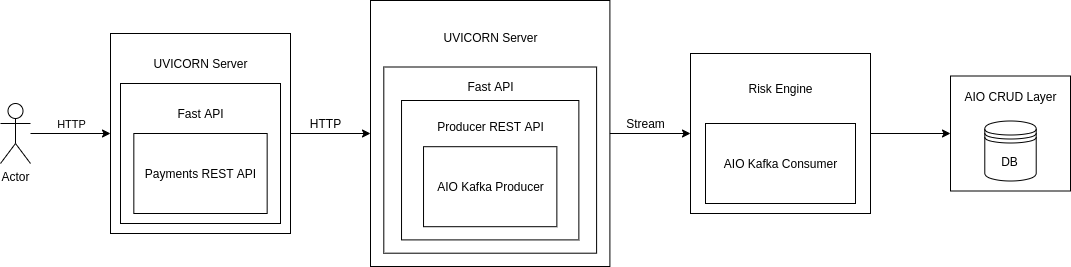

The diagram above was exported from draw.io. Its source (the exported page's mxGraphModel, read from the mxfile embedded in the PNG):
<mxGraphModel dx="2177" dy="774" grid="1" gridSize="10" guides="1" tooltips="1" connect="1" arrows="1" fold="1" page="1" pageScale="1" pageWidth="827" pageHeight="1169" math="0" shadow="0">
  <root>
    <mxCell id="0" />
    <mxCell id="1" parent="0" />
    <mxCell id="xFEokJXouuDIzMUsDtNU-16" style="edgeStyle=orthogonalEdgeStyle;rounded=0;orthogonalLoop=1;jettySize=auto;html=1;entryX=0;entryY=0.5;entryDx=0;entryDy=0;" edge="1" parent="1" source="xFEokJXouuDIzMUsDtNU-11">
      <mxGeometry relative="1" as="geometry">
        <mxPoint y="400" as="targetPoint" />
      </mxGeometry>
    </mxCell>
    <mxCell id="xFEokJXouuDIzMUsDtNU-17" value="HTTP" style="edgeLabel;html=1;align=center;verticalAlign=middle;resizable=0;points=[];" vertex="1" connectable="0" parent="xFEokJXouuDIzMUsDtNU-16">
      <mxGeometry x="-0.25" relative="1" as="geometry">
        <mxPoint x="10" y="-10" as="offset" />
      </mxGeometry>
    </mxCell>
    <mxCell id="xFEokJXouuDIzMUsDtNU-11" value="Actor" style="shape=umlActor;verticalLabelPosition=bottom;verticalAlign=top;html=1;" vertex="1" parent="1">
      <mxGeometry x="-110" y="370" width="30" height="60" as="geometry" />
    </mxCell>
    <mxCell id="xFEokJXouuDIzMUsDtNU-29" style="edgeStyle=orthogonalEdgeStyle;rounded=0;orthogonalLoop=1;jettySize=auto;html=1;exitX=1;exitY=0.5;exitDx=0;exitDy=0;entryX=0;entryY=0.5;entryDx=0;entryDy=0;" edge="1" parent="1" source="xFEokJXouuDIzMUsDtNU-21" target="xFEokJXouuDIzMUsDtNU-9">
      <mxGeometry relative="1" as="geometry" />
    </mxCell>
    <mxCell id="xFEokJXouuDIzMUsDtNU-21" value="" style="html=1;dropTarget=0;" vertex="1" parent="1">
      <mxGeometry x="580" y="320" width="180" height="160" as="geometry" />
    </mxCell>
    <mxCell id="xFEokJXouuDIzMUsDtNU-23" value="AIO Kafka Consumer" style="html=1;dropTarget=0;" vertex="1" parent="1">
      <mxGeometry x="595" y="390" width="150" height="80" as="geometry" />
    </mxCell>
    <mxCell id="xFEokJXouuDIzMUsDtNU-25" value="Risk Engine" style="text;html=1;align=center;verticalAlign=middle;resizable=0;points=[];autosize=1;strokeColor=none;" vertex="1" parent="1">
      <mxGeometry x="630" y="345" width="80" height="20" as="geometry" />
    </mxCell>
    <mxCell id="xFEokJXouuDIzMUsDtNU-45" value="" style="group" vertex="1" connectable="0" parent="1">
      <mxGeometry y="300" width="180" height="200" as="geometry" />
    </mxCell>
    <mxCell id="xFEokJXouuDIzMUsDtNU-41" value="" style="html=1;dropTarget=0;" vertex="1" parent="xFEokJXouuDIzMUsDtNU-45">
      <mxGeometry width="180" height="200" as="geometry" />
    </mxCell>
    <mxCell id="xFEokJXouuDIzMUsDtNU-43" value="UVICORN Server" style="text;html=1;align=center;verticalAlign=middle;resizable=0;points=[];autosize=1;strokeColor=none;" vertex="1" parent="xFEokJXouuDIzMUsDtNU-45">
      <mxGeometry x="35" y="20" width="110" height="20" as="geometry" />
    </mxCell>
    <mxCell id="xFEokJXouuDIzMUsDtNU-36" value="" style="html=1;dropTarget=0;" vertex="1" parent="xFEokJXouuDIzMUsDtNU-45">
      <mxGeometry x="10" y="50" width="160" height="140" as="geometry" />
    </mxCell>
    <mxCell id="xFEokJXouuDIzMUsDtNU-38" value="Payments REST API" style="html=1;dropTarget=0;" vertex="1" parent="xFEokJXouuDIzMUsDtNU-45">
      <mxGeometry x="23.333333333333343" y="100" width="133.33333333333331" height="80" as="geometry" />
    </mxCell>
    <mxCell id="xFEokJXouuDIzMUsDtNU-40" value="Fast API" style="text;html=1;align=center;verticalAlign=middle;resizable=0;points=[];autosize=1;strokeColor=none;" vertex="1" parent="xFEokJXouuDIzMUsDtNU-45">
      <mxGeometry x="60" y="70" width="60" height="20" as="geometry" />
    </mxCell>
    <mxCell id="xFEokJXouuDIzMUsDtNU-46" value="" style="group;container=1;" vertex="1" connectable="0" parent="1">
      <mxGeometry x="260" y="267" width="239.4" height="266" as="geometry" />
    </mxCell>
    <mxCell id="xFEokJXouuDIzMUsDtNU-47" value="" style="html=1;dropTarget=0;" vertex="1" parent="xFEokJXouuDIzMUsDtNU-46">
      <mxGeometry width="239.4" height="266" as="geometry" />
    </mxCell>
    <mxCell id="xFEokJXouuDIzMUsDtNU-48" value="UVICORN Server" style="text;html=1;align=center;verticalAlign=middle;resizable=0;points=[];autosize=1;strokeColor=none;" vertex="1" parent="xFEokJXouuDIzMUsDtNU-46">
      <mxGeometry x="64.7" y="26.6" width="110" height="20" as="geometry" />
    </mxCell>
    <mxCell id="xFEokJXouuDIzMUsDtNU-49" value="" style="html=1;dropTarget=0;" vertex="1" parent="xFEokJXouuDIzMUsDtNU-46">
      <mxGeometry x="13.3" y="66.5" width="212.8" height="186.20000000000002" as="geometry" />
    </mxCell>
    <mxCell id="xFEokJXouuDIzMUsDtNU-50" value="" style="html=1;dropTarget=0;" vertex="1" parent="xFEokJXouuDIzMUsDtNU-46">
      <mxGeometry x="31.03" y="100" width="177.33" height="139.4" as="geometry" />
    </mxCell>
    <mxCell id="xFEokJXouuDIzMUsDtNU-51" value="Fast API" style="text;html=1;align=center;verticalAlign=middle;resizable=0;points=[];autosize=1;strokeColor=none;" vertex="1" parent="xFEokJXouuDIzMUsDtNU-46">
      <mxGeometry x="89.69000000000001" y="76" width="60" height="20" as="geometry" />
    </mxCell>
    <mxCell id="xFEokJXouuDIzMUsDtNU-59" value="AIO Kafka Producer" style="html=1;dropTarget=0;" vertex="1" parent="xFEokJXouuDIzMUsDtNU-46">
      <mxGeometry x="53.0333333333333" y="146.2" width="133.33333333333331" height="80" as="geometry" />
    </mxCell>
    <mxCell id="xFEokJXouuDIzMUsDtNU-58" value="Producer REST API" style="text;html=1;align=center;verticalAlign=middle;resizable=0;points=[];autosize=1;strokeColor=none;" vertex="1" parent="xFEokJXouuDIzMUsDtNU-46">
      <mxGeometry x="59.69" y="116" width="120" height="20" as="geometry" />
    </mxCell>
    <mxCell id="xFEokJXouuDIzMUsDtNU-62" style="edgeStyle=orthogonalEdgeStyle;rounded=0;orthogonalLoop=1;jettySize=auto;html=1;exitX=1;exitY=0.5;exitDx=0;exitDy=0;entryX=0;entryY=0.5;entryDx=0;entryDy=0;" edge="1" parent="1" source="xFEokJXouuDIzMUsDtNU-41" target="xFEokJXouuDIzMUsDtNU-47">
      <mxGeometry relative="1" as="geometry" />
    </mxCell>
    <mxCell id="xFEokJXouuDIzMUsDtNU-65" style="edgeStyle=orthogonalEdgeStyle;rounded=0;orthogonalLoop=1;jettySize=auto;html=1;exitX=1;exitY=0.5;exitDx=0;exitDy=0;entryX=0;entryY=0.5;entryDx=0;entryDy=0;" edge="1" parent="1" source="xFEokJXouuDIzMUsDtNU-47" target="xFEokJXouuDIzMUsDtNU-21">
      <mxGeometry relative="1" as="geometry" />
    </mxCell>
    <mxCell id="xFEokJXouuDIzMUsDtNU-66" value="Stream" style="text;html=1;align=center;verticalAlign=middle;resizable=0;points=[];autosize=1;strokeColor=none;" vertex="1" parent="1">
      <mxGeometry x="510" y="380" width="50" height="20" as="geometry" />
    </mxCell>
    <mxCell id="xFEokJXouuDIzMUsDtNU-67" value="HTTP" style="text;html=1;align=center;verticalAlign=middle;resizable=0;points=[];autosize=1;strokeColor=none;" vertex="1" parent="1">
      <mxGeometry x="190" y="380" width="50" height="20" as="geometry" />
    </mxCell>
    <mxCell id="xFEokJXouuDIzMUsDtNU-9" value="" style="html=1;dropTarget=0;" vertex="1" parent="1">
      <mxGeometry x="840" y="342.5" width="120" height="115" as="geometry" />
    </mxCell>
    <mxCell id="xFEokJXouuDIzMUsDtNU-30" value="DB" style="shape=datastore;whiteSpace=wrap;html=1;" vertex="1" parent="1">
      <mxGeometry x="874.2857142857143" y="387.5" width="51.42857142857142" height="60" as="geometry" />
    </mxCell>
    <mxCell id="xFEokJXouuDIzMUsDtNU-63" value="AIO CRUD Layer" style="text;html=1;align=center;verticalAlign=middle;resizable=0;points=[];autosize=1;strokeColor=none;" vertex="1" parent="1">
      <mxGeometry x="845.0042857142856" y="352.5" width="110" height="20" as="geometry" />
    </mxCell>
  </root>
</mxGraphModel>